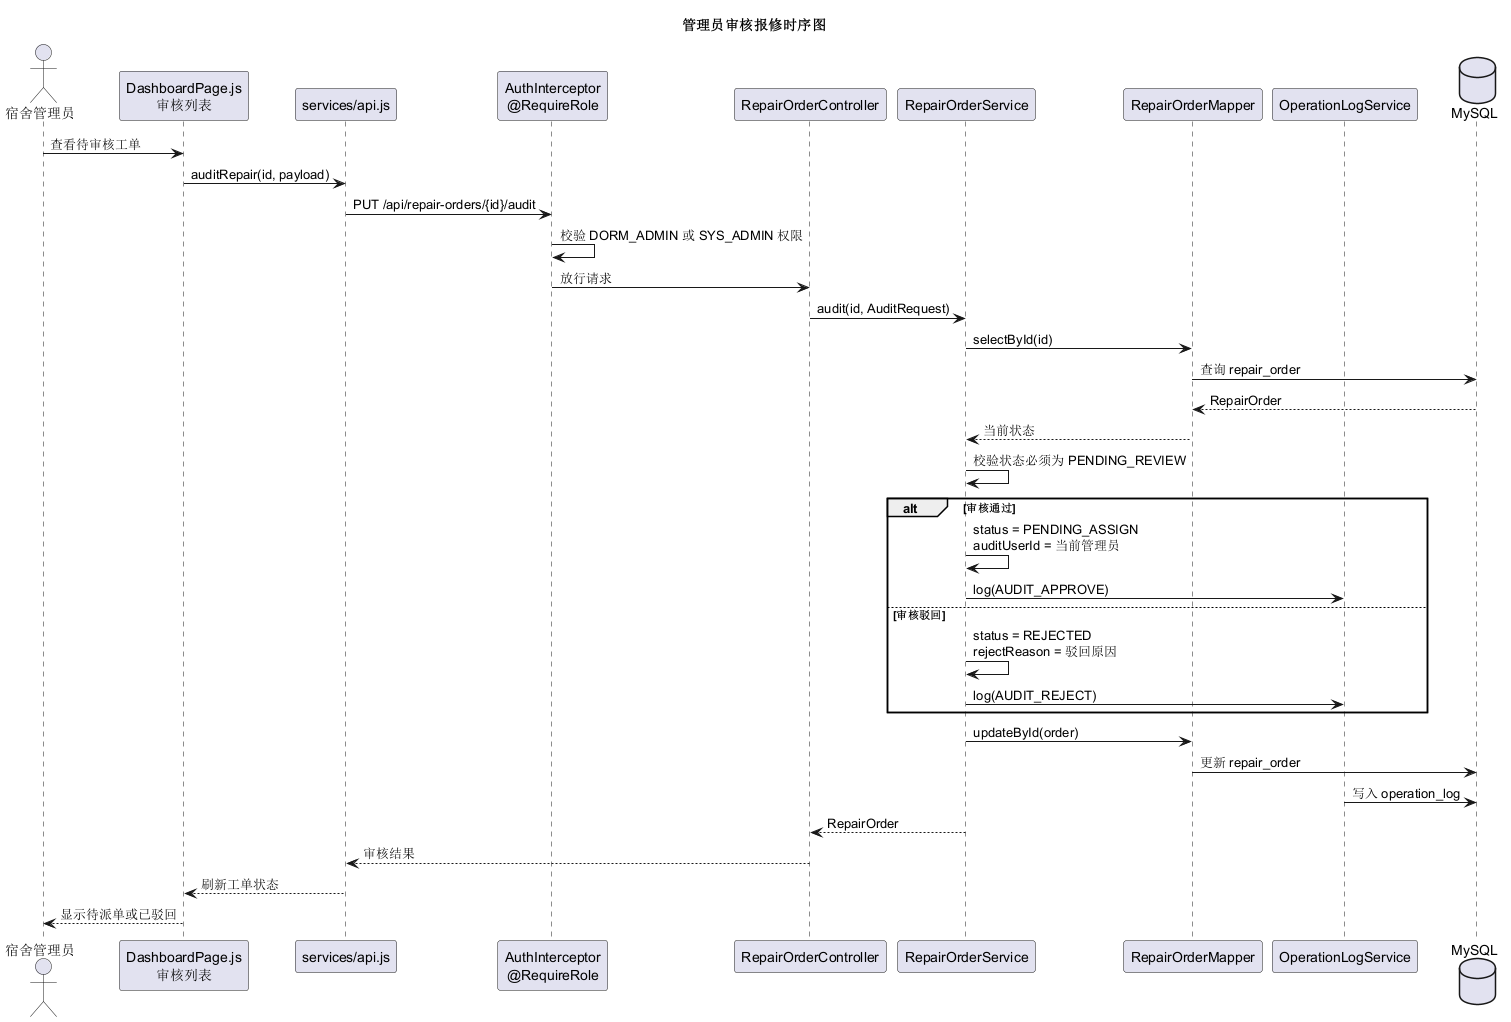

The diagram above was rendered by PlantUML. Its source (embedded in the PNG):
@startuml
title 管理员审核报修时序图
skinparam backgroundColor #FFFFFF
skinparam shadowing false

actor "宿舍管理员" as Admin
participant "DashboardPage.js\n审核列表" as Page
participant "services/api.js" as Api
participant "AuthInterceptor\n@RequireRole" as Interceptor
participant "RepairOrderController" as Controller
participant "RepairOrderService" as Service
participant "RepairOrderMapper" as OrderMapper
participant "OperationLogService" as LogService
database "MySQL" as DB

Admin -> Page : 查看待审核工单
Page -> Api : auditRepair(id, payload)
Api -> Interceptor : PUT /api/repair-orders/{id}/audit
Interceptor -> Interceptor : 校验 DORM_ADMIN 或 SYS_ADMIN 权限
Interceptor -> Controller : 放行请求
Controller -> Service : audit(id, AuditRequest)
Service -> OrderMapper : selectById(id)
OrderMapper -> DB : 查询 repair_order
DB --> OrderMapper : RepairOrder
OrderMapper --> Service : 当前状态
Service -> Service : 校验状态必须为 PENDING_REVIEW

alt 审核通过
  Service -> Service : status = PENDING_ASSIGN\nauditUserId = 当前管理员
  Service -> LogService : log(AUDIT_APPROVE)
else 审核驳回
  Service -> Service : status = REJECTED\nrejectReason = 驳回原因
  Service -> LogService : log(AUDIT_REJECT)
end

Service -> OrderMapper : updateById(order)
OrderMapper -> DB : 更新 repair_order
LogService -> DB : 写入 operation_log
Service --> Controller : RepairOrder
Controller --> Api : 审核结果
Api --> Page : 刷新工单状态
Page --> Admin : 显示待派单或已驳回
@enduml